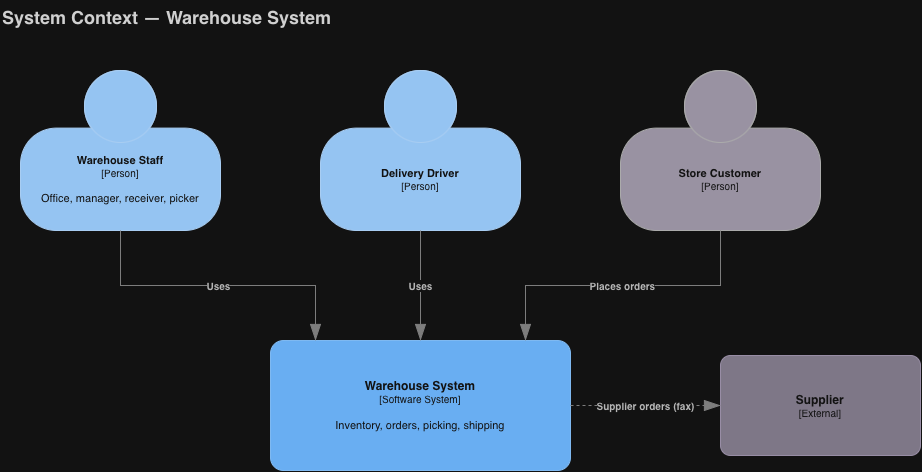

The diagram above was exported from draw.io. Its source (the exported page's mxGraphModel, read from the mxfile embedded in the PNG):
<mxGraphModel dx="963" dy="662" grid="1" gridSize="10" guides="1" tooltips="1" connect="1" arrows="1" fold="1" page="1" pageScale="1" pageWidth="1600" pageHeight="1100" math="0" shadow="0">
  <root>
    <mxCell id="0" />
    <mxCell id="1" parent="0" />
    <mxCell id="c3" parent="1" style="text;html=1;fillColor=none;strokeColor=none;align=left;verticalAlign=top;fontSize=18;fontStyle=1;fontColor=#222222;" value="System Context — Warehouse System" vertex="1">
      <mxGeometry height="30" width="700" x="40" y="20" as="geometry" />
    </mxCell>
    <mxCell id="c4" parent="1" style="html=1;fontSize=11;dashed=0;whiteSpace=wrap;fillColor=#083F75;strokeColor=#06315C;fontColor=#ffffff;shape=mxgraph.c4.person2;align=center;metaEdit=1;" value="&lt;b&gt;Warehouse Staff&lt;/b&gt;&lt;div style='font-size:10px'&gt;[Person]&lt;/div&gt;&lt;br&gt;&lt;div style='font-size:11px'&gt;Office, manager, receiver, picker&lt;/div&gt;" vertex="1">
      <mxGeometry height="160" width="200" x="60" y="90" as="geometry" />
    </mxCell>
    <mxCell id="c5" parent="1" style="html=1;fontSize=11;dashed=0;whiteSpace=wrap;fillColor=#083F75;strokeColor=#06315C;fontColor=#ffffff;shape=mxgraph.c4.person2;align=center;metaEdit=1;" value="&lt;b&gt;Delivery Driver&lt;/b&gt;&lt;div style='font-size:10px'&gt;[Person]&lt;/div&gt;" vertex="1">
      <mxGeometry height="160" width="200" x="360" y="90" as="geometry" />
    </mxCell>
    <mxCell id="c6" parent="1" style="html=1;fontSize=11;dashed=0;whiteSpace=wrap;fillColor=#6C6477;strokeColor=#4D4D4D;fontColor=#ffffff;shape=mxgraph.c4.person2;align=center;metaEdit=1;" value="&lt;b&gt;Store Customer&lt;/b&gt;&lt;div style='font-size:10px'&gt;[Person]&lt;/div&gt;" vertex="1">
      <mxGeometry height="160" width="200" x="660" y="90" as="geometry" />
    </mxCell>
    <mxCell id="c7" parent="1" style="rounded=1;whiteSpace=wrap;html=1;labelBackgroundColor=none;fillColor=#1061B0;fontColor=#ffffff;align=center;arcSize=10;strokeColor=#0D5091;metaEdit=1;" value="&lt;b&gt;Warehouse System&lt;/b&gt;&lt;div style='font-size:10px'&gt;[Software System]&lt;/div&gt;&lt;br&gt;&lt;div style='font-size:11px'&gt;Inventory, orders, picking, shipping&lt;/div&gt;" vertex="1">
      <mxGeometry height="130" width="300" x="310" y="360" as="geometry" />
    </mxCell>
    <mxCell id="c8" parent="1" style="rounded=1;whiteSpace=wrap;html=1;labelBackgroundColor=none;fillColor=#8C8496;fontColor=#ffffff;align=center;arcSize=10;strokeColor=#736782;metaEdit=1;" value="&lt;b&gt;Supplier&lt;/b&gt;&lt;div style='font-size:10px'&gt;[External]&lt;/div&gt;" vertex="1">
      <mxGeometry height="100" width="200" x="760" y="375" as="geometry" />
    </mxCell>
    <mxCell id="c9" edge="1" parent="1" source="c4" style="endArrow=blockThin;html=1;fontSize=10;fontColor=#404040;strokeWidth=1;endFill=1;strokeColor=#828282;metaEdit=1;endSize=14;startSize=14;rounded=0;edgeStyle=orthogonalEdgeStyle;labelBackgroundColor=#ffffff;exitX=0.5;exitY=1;exitDx=0;exitDy=0;entryX=0.15;entryY=0;entryDx=0;entryDy=0;" target="c7" value="&lt;div style='text-align:left'&gt;&lt;b&gt;Uses&lt;/b&gt;&lt;/div&gt;">
      <mxGeometry relative="1" as="geometry" />
    </mxCell>
    <mxCell id="c10" edge="1" parent="1" source="c5" style="endArrow=blockThin;html=1;fontSize=10;fontColor=#404040;strokeWidth=1;endFill=1;strokeColor=#828282;metaEdit=1;endSize=14;startSize=14;rounded=0;edgeStyle=orthogonalEdgeStyle;labelBackgroundColor=#ffffff;exitX=0.5;exitY=1;exitDx=0;exitDy=0;entryX=0.5;entryY=0;entryDx=0;entryDy=0;" target="c7" value="&lt;div style='text-align:left'&gt;&lt;b&gt;Uses&lt;/b&gt;&lt;/div&gt;">
      <mxGeometry relative="1" as="geometry" />
    </mxCell>
    <mxCell id="c11" edge="1" parent="1" source="c6" style="endArrow=blockThin;html=1;fontSize=10;fontColor=#404040;strokeWidth=1;endFill=1;strokeColor=#828282;metaEdit=1;endSize=14;startSize=14;rounded=0;edgeStyle=orthogonalEdgeStyle;labelBackgroundColor=#ffffff;exitX=0.5;exitY=1;exitDx=0;exitDy=0;entryX=0.85;entryY=0;entryDx=0;entryDy=0;" target="c7" value="&lt;div style='text-align:left'&gt;&lt;b&gt;Places orders&lt;/b&gt;&lt;/div&gt;">
      <mxGeometry relative="1" as="geometry" />
    </mxCell>
    <mxCell id="c12" edge="1" parent="1" source="c7" style="endArrow=blockThin;html=1;fontSize=10;fontColor=#404040;strokeWidth=1;endFill=1;strokeColor=#828282;metaEdit=1;endSize=14;startSize=14;rounded=0;edgeStyle=orthogonalEdgeStyle;labelBackgroundColor=#ffffff;dashed=1;exitX=1;exitY=0.5;exitDx=0;exitDy=0;entryX=0;entryY=0.5;entryDx=0;entryDy=0;" target="c8" value="&lt;div style='text-align:left'&gt;&lt;b&gt;Supplier orders (fax)&lt;/b&gt;&lt;/div&gt;">
      <mxGeometry relative="1" as="geometry" />
    </mxCell>
  </root>
</mxGraphModel>